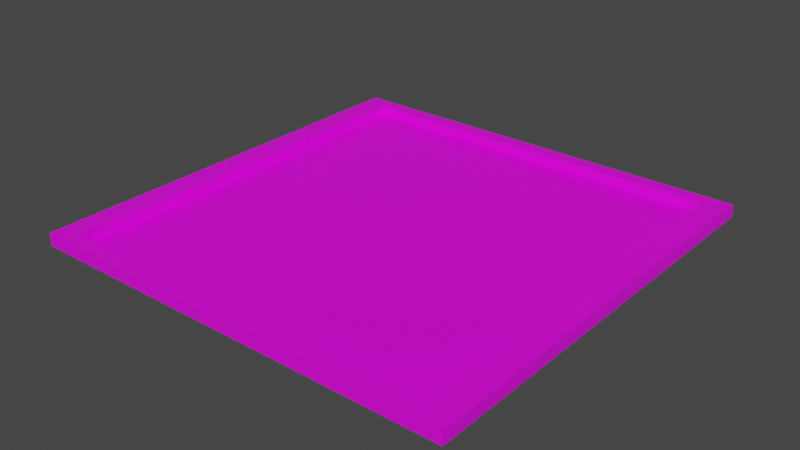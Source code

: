 # Source: PisoRaton.blend  (saved by Blender 2.80.75; exported with 4.5.12 LTS)
import bpy
from mathutils import Matrix  # noqa: F401  (used for matrix-valued properties, if any)

bpy.ops.wm.read_factory_settings(use_empty=True)
scene = bpy.context.scene
scene.name = 'Scene'

# ---- collections
col_collection = bpy.data.collections.new('Collection'); scene.collection.children.link(col_collection)

# ---- images (referenced by path relative to the original .blend; pixels are not part of the script)
import os
ASSET_DIR = os.environ.get("B2B_ASSET_DIR", "")  # directory of the original .blend (textures are referenced by path, not embedded)
HERE = os.path.dirname(os.path.abspath(__file__))  # packed textures are extracted next to this script under _unpacked/

def load_image(name, relpath, width, height, colorspace="sRGB"):
    """Load a texture the original file referenced (path relative to the .blend, or extracted next to this script)."""
    p = next((c for c in (os.path.join(HERE, relpath), os.path.join(ASSET_DIR, relpath)) if relpath and os.path.exists(c)), "")
    if p:
        img = bpy.data.images.load(p, check_existing=True)
        img.name = name
    else:  # same state as the original file: an image datablock whose file is absent (Cycles renders it pink)
        img = bpy.data.images.new(name, width, height)
        img.source = "FILE"
        img.filepath = "//" + (relpath or name)
    img.colorspace_settings.name = colorspace
    return img
img_qnnkhx_png = load_image('qnNkhx.png', 'qnNkhx.png', 1024, 1024, 'sRGB')
img_qnnkhx_jpg = load_image('qnNkhx.jpg', 'qnNkhx.jpg', 1024, 1024, 'sRGB')

# ---- materials (node trees are filled in below, after node groups)
mat_material = bpy.data.materials.new('Material')
mat_material.alpha_threshold = 0.0
mat_material.use_transparent_shadow = False
mat_material.line_color = (0.0, 0.0, 0.0, 1.0)
mat_material_001 = bpy.data.materials.new('Material.001')
mat_material_001.use_transparent_shadow = False

# ---- material node trees
mat_material.use_nodes = True; mat_material.node_tree.nodes.clear()
_N = mat_material.node_tree.nodes; _L = mat_material.node_tree.links
n0 = _N.new('ShaderNodeOutputMaterial'); n0.name = 'Material Output'; n0.location = (300, 300)
n1 = _N.new('ShaderNodeBsdfPrincipled'); n1.name = 'Principled BSDF'; n1.location = (10, 300)
n1.distribution = 'GGX'
n1.subsurface_method = 'BURLEY'
n1.inputs[2].default_value = 0.4
n1.inputs[3].default_value = 1.45
n1.inputs[27].default_value = (0.0, 0.0, 0.0, 1.0)
n1.inputs[28].default_value = 1.0
n2 = _N.new('ShaderNodeTexImage'); n2.name = 'Image Texture'; n2.location = (-280, 280)
n2.image = img_qnnkhx_png
_L.new(n1.outputs[0], n0.inputs[0])
_L.new(n2.outputs[0], n1.inputs[0])
n0.is_active_output = True
mat_material_001.use_nodes = True; mat_material_001.node_tree.nodes.clear()
_N = mat_material_001.node_tree.nodes; _L = mat_material_001.node_tree.links
n0 = _N.new('ShaderNodeOutputMaterial'); n0.name = 'Material Output'; n0.location = (300, 300)
n1 = _N.new('ShaderNodeBsdfPrincipled'); n1.name = 'Principled BSDF'; n1.location = (10, 300)
n1.distribution = 'GGX'
n1.subsurface_method = 'BURLEY'
n1.inputs[3].default_value = 1.45
n1.inputs[27].default_value = (0.0, 0.0, 0.0, 1.0)
n1.inputs[28].default_value = 1.0
n2 = _N.new('ShaderNodeTexImage'); n2.name = 'Image Texture'; n2.location = (-180, 280)
n2.image = img_qnnkhx_jpg
_L.new(n1.outputs[0], n0.inputs[0])
_L.new(n2.outputs[0], n1.inputs[0])
n0.is_active_output = True

# ---- world
world_world = bpy.data.worlds.new('World'); scene.world = world_world
world_world.use_nodes = True; world_world.node_tree.nodes.clear()
_N = world_world.node_tree.nodes; _L = world_world.node_tree.links
n0 = _N.new('ShaderNodeOutputWorld'); n0.name = 'World Output'; n0.location = (300, 300)
n1 = _N.new('ShaderNodeBackground'); n1.name = 'Background'; n1.location = (10, 300)
n1.inputs[0].default_value = (0.05088, 0.05088, 0.05088, 1.0)
_L.new(n1.outputs[0], n0.inputs[0])
n0.is_active_output = True
world_world.color = (0.05088, 0.05088, 0.05088)
world_world.use_sun_shadow = False
world_world.sun_shadow_jitter_overblur = 0.0

# ---- meshes
me_cube = bpy.data.meshes.new('Cube')
me_cube.from_pydata([(4.0, 0.06569, -4.0), (4.0, -0.1726, -4.0), (4.0, 0.06569, 4.0), (4.0, -0.1726, 4.0), (-4.0, 0.06569, -4.0), (-4.0, -0.1726, -4.0), (-4.0, 0.06569, 4.0), (-4.0, -0.1726, 4.0), (3.552, -0.1726, -4.0), (-3.552, -0.1726, -4.0), (3.552, 0.06569, 4.0), (-3.552, 0.06569, 4.0), (-3.552, -0.1726, 4.0), (3.552, -0.1726, 4.0), (-3.552, 0.06569, -4.0), (3.552, 0.06569, -4.0), (-4.0, -0.1726, -3.74), (-4.0, -0.1726, 3.74), (4.0, 0.06569, -3.74), (4.0, 0.06569, 3.74), (-4.0, 0.06569, 3.74), (-4.0, 0.06569, -3.74), (4.0, -0.1726, 3.74), (4.0, -0.1726, -3.74), (-3.552, -0.1726, -3.74), (-3.552, -0.1726, 3.74), (3.552, -0.1726, -3.74), (3.552, -0.1726, 3.74), (3.552, 0.06569, -3.74), (3.552, 0.06569, 3.74), (-3.552, 0.06569, -3.74), (-3.552, 0.06569, 3.74), (3.552, -0.119, -3.74), (3.552, -0.119, 3.74), (-3.552, -0.119, -3.74), (-3.552, -0.119, 3.74), (3.552, 0.06569, 3.74), (-3.552, 0.06569, 3.74), (3.552, -0.119, 3.74), (-3.552, -0.119, 3.74), (3.552, -0.119, -3.74), (3.552, -0.119, 3.74), (-3.552, -0.119, -3.74), (-3.552, -0.119, 3.74)], [], [(31, 20, 6, 11), (12, 11, 6, 7), (16, 21, 4, 5), (27, 22, 3, 13), (22, 19, 2, 3), (8, 15, 0, 1), (5, 4, 14, 9), (9, 14, 15, 8), (17, 25, 12, 7), (25, 27, 13, 12), (3, 2, 10, 13), (13, 10, 11, 12), (19, 29, 10, 2), (29, 31, 11, 10), (15, 14, 30, 28), (37, 36, 38, 39), (0, 15, 28, 18), (18, 28, 29, 19), (9, 8, 26, 24), (24, 26, 27, 25), (5, 9, 24, 16), (16, 24, 25, 17), (1, 0, 18, 23), (23, 18, 19, 22), (8, 1, 23, 26), (26, 23, 22, 27), (7, 6, 20, 17), (17, 20, 21, 16), (14, 4, 21, 30), (30, 21, 20, 31), (40, 42, 43, 41), (30, 31, 35, 34), (29, 28, 32, 33), (28, 30, 34, 32)])
me_cube.polygons.foreach_set('material_index', [1, 1, 1, 1, 1, 1, 1, 1, 1, 1, 1, 1, 1, 1, 1, 1, 1, 1, 1, 1, 1, 1, 1, 1, 1, 1, 1, 1, 1, 1, 0, 1, 1, 1])
_uv = me_cube.uv_layers.new(name='UVMap')
_uv.uv.foreach_set('vector', [0.06704, 0.3314, 0.0362, 0.3475, 0.06064, 0.3362, 0.09379, 0.339, 0.09298, 0.6723, 0.09379, 0.339, 0.06064, 0.3362, 0.06266, 0.7069, 0.1194, 0.8494, 0.1194, 0.3385, 0.08081, 0.3084, 0.06914, 1.0, 0.05959, 0.6316, 0.08923, 0.6243, 0.06531, 0.6341, 0.03367, 0.6301, 0.08923, 0.6243, 0.1011, 0.2665, 0.06897, 0.2749, 0.06531, 0.6341, 0.09522, 0.6876, 0.1124, 0.1845, 0.05345, 3.455e-05, 0.03649, 0.6742, 0.06914, 1.0, 0.08081, 0.3084, 0.02067, 0.298, 0.009235, 0.8173, 0.009235, 0.8173, 0.02067, 0.298, 0.1124, 0.1845, 0.09522, 0.6876, 0.02787, 0.7167, 0.0769, 0.6884, 0.09298, 0.6723, 0.06266, 0.7069, 0.1069, 0.03504, 0.9516, 0.03503, 0.9516, 0.06983, 0.1069, 0.06983, 0.06531, 0.6341, 0.06897, 0.2749, 0.0407, 0.3061, 0.03367, 0.6301, 0.03367, 0.6301, 0.0407, 0.3061, 0.09379, 0.339, 0.09298, 0.6723, 0.1011, 0.2665, 0.06132, 0.2914, 0.0407, 0.3061, 0.06897, 0.2749, 0.969, 4.234e-05, 0.969, 1.0, 0.9364, 1.0, 0.9364, 4.242e-05, 2.029e-05, 2.135e-05, 1.0, 2.029e-05, 1.0, 0.04121, 2.033e-05, 0.04121, 0.74, 0.5098, 0.4537, 0.5098, 0.4537, 0.0001055, 0.74, 0.0001055, 8.082e-05, 8.082e-05, 0.9999, 8.082e-05, 0.9999, 0.6534, 8.082e-05, 0.6534, 2.594e-05, 0.06734, 2.594e-05, 2.594e-05, 1.0, 2.606e-05, 1.0, 0.06734, 0.1069, 8.153e-05, 0.9516, 8.043e-05, 0.9516, 0.03487, 0.1069, 0.03487, 0.9363, 9.675e-05, 0.9363, 0.9999, 9.675e-05, 0.9999, 9.689e-05, 9.704e-05, 0.06914, 1.0, 0.009235, 0.8173, 0.05632, 0.7858, 0.1194, 0.8494, 0.05333, 0.9999, 8.112e-05, 0.9999, 8.043e-05, 8.047e-05, 0.05333, 8.043e-05, 0.03649, 0.6742, 0.05345, 3.455e-05, 0.003189, 0.1491, 3.455e-05, 0.6427, 3.455e-05, 0.6427, 0.003189, 0.1491, 0.1011, 0.2665, 0.08923, 0.6243, 0.09522, 0.6876, 0.03649, 0.6742, 3.455e-05, 0.6427, 0.04281, 0.6703, 0.1067, 0.9999, 0.05349, 0.9999, 0.05349, 8.047e-05, 0.1067, 8.043e-05, 0.06266, 0.7069, 0.06064, 0.3362, 0.0362, 0.3475, 0.02787, 0.7167, 0.02787, 0.7167, 0.0362, 0.3475, 0.1194, 0.3385, 0.1194, 0.8494, 8.082e-05, 8.082e-05, 0.9999, 8.082e-05, 0.9999, 0.6534, 8.082e-05, 0.6534, 4.234e-05, 0.06307, 4.238e-05, 4.299e-05, 0.9363, 4.234e-05, 0.9363, 0.06307, 9.744e-05, 9.757e-05, 0.9498, 9.744e-05, 0.9498, 0.9999, 9.757e-05, 0.9999, 0.0001056, 0.339, 0.0001057, 0.0001056, 0.4535, 0.0001055, 0.4535, 0.339, 0.0001055, 0.9999, 0.0001056, 0.661, 0.4535, 0.661, 0.4535, 0.9999, 0.0001056, 0.661, 0.0001056, 0.339, 0.4535, 0.339, 0.4535, 0.661])
me_cube.materials.append(mat_material)
me_cube.materials.append(mat_material_001)
me_cube.use_remesh_preserve_volume = False
me_cube.use_remesh_preserve_attributes = False
me_cube.use_mirror_vertex_groups = False
me_cube.update()

# ---- objects
ob_cube = bpy.data.objects.new('Cube', me_cube)

# ---- transforms, parenting, visibility, modifiers, constraints
ob_cube.location = (0.0, 0.0, 0.0)
ob_cube.rotation_euler = (1.571, -0.0, 0.0)
ob_cube.lock_rotations_4d = False
ob_cube.empty_display_type = 'ARROWS'
ob_cube.lineart.crease_threshold = 0.0

# ---- collection membership
col_collection.objects.link(ob_cube)

# ---- scene / render settings (as saved in the file)
scene.frame_start = 1; scene.frame_end = 250; scene.frame_set(1)
scene.render.engine = 'BLENDER_EEVEE_NEXT'
scene.cycles.use_denoising = False
scene.cycles.samples = 128
scene.cycles.sampling_pattern = 'TABULATED_SOBOL'
scene.cycles.use_adaptive_sampling = False
scene.cycles.use_light_tree = False
scene.view_settings.view_transform = 'Filmic'
bpy.context.view_layer.update()

# ---- added for rendering (the .blend has no active camera and no usable light): camera, sun
cam_auto = bpy.data.cameras.new('AutoCamera')
cam_auto.lens = 50.0
cam_auto.sensor_width = 36.0
cam_auto.clip_end = 1000.0
ob_auto_camera = bpy.data.objects.new('AutoCamera', cam_auto)
scene.collection.objects.link(ob_auto_camera)
ob_auto_camera.location = (10.47, -12.5641, 8.3226)
ob_auto_camera.rotation_euler = (1.09748, -7.21219e-08, 0.694738)
scene.camera = ob_auto_camera
light_auto_sun = bpy.data.lights.new('AutoSun', 'SUN')
light_auto_sun.energy = 3.0
light_auto_sun.angle = 0.0523599
ob_auto_sun = bpy.data.objects.new('AutoSun', light_auto_sun)
scene.collection.objects.link(ob_auto_sun)
ob_auto_sun.rotation_euler = (0.872665, 0.174533, 0.523599)
bpy.context.view_layer.update()
